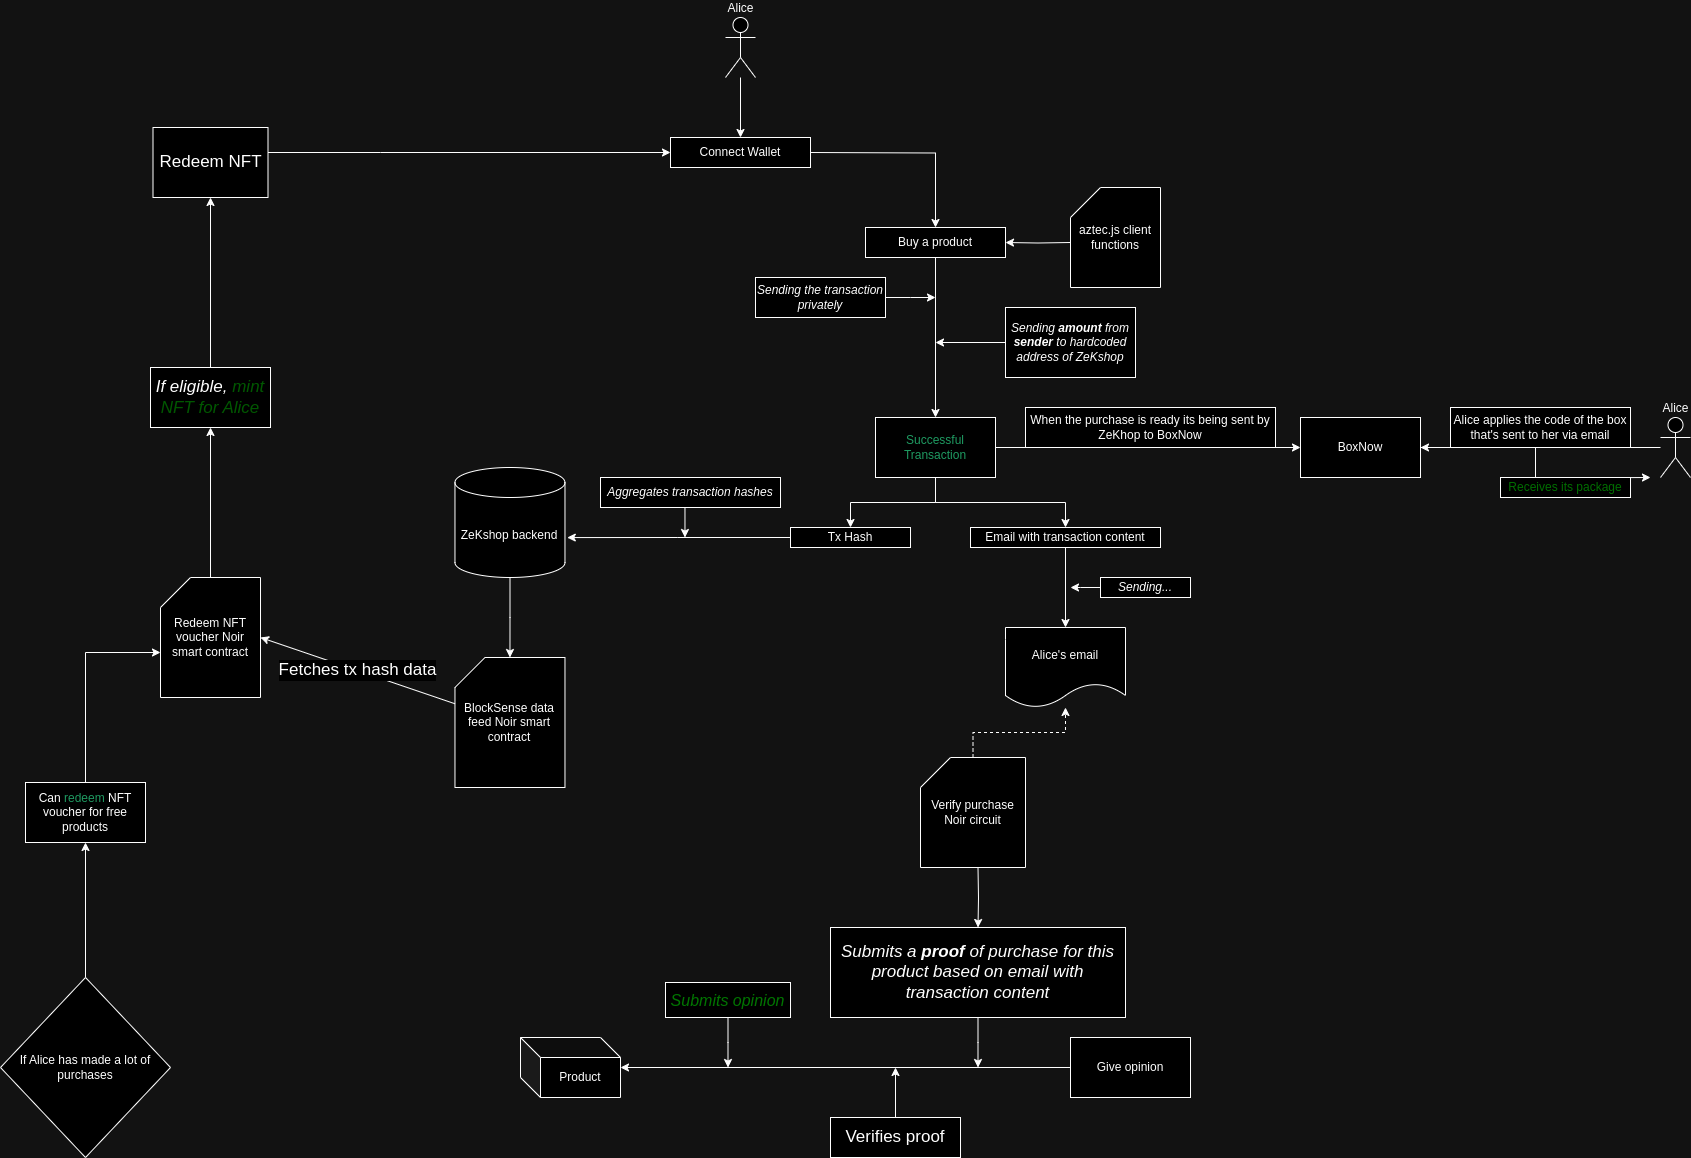

The diagram above was exported from draw.io. Its source (the exported page's mxGraphModel, read from the mxfile embedded in the PNG):
<mxGraphModel dx="1818" dy="508" grid="1" gridSize="10" guides="1" tooltips="1" connect="1" arrows="1" fold="1" page="1" pageScale="1" pageWidth="850" pageHeight="1100" math="0" shadow="0">
  <root>
    <mxCell id="0" />
    <mxCell id="1" parent="0" />
    <mxCell id="oUsBet02-i86LzYTbnyg-1" value="" style="rounded=0;whiteSpace=wrap;html=1;" parent="1" vertex="1">
      <mxGeometry x="300" y="160" width="140" height="30" as="geometry" />
    </mxCell>
    <mxCell id="8b-ivkevwjObWrm8flyH-9" style="edgeStyle=orthogonalEdgeStyle;rounded=0;orthogonalLoop=1;jettySize=auto;html=1;entryX=0.5;entryY=0;entryDx=0;entryDy=0;" parent="1" target="8b-ivkevwjObWrm8flyH-8" edge="1">
      <mxGeometry relative="1" as="geometry">
        <mxPoint x="420" y="220" as="targetPoint" />
        <mxPoint x="440" y="175" as="sourcePoint" />
      </mxGeometry>
    </mxCell>
    <mxCell id="8b-ivkevwjObWrm8flyH-1" value="Connect Wallet" style="text;html=1;align=center;verticalAlign=middle;whiteSpace=wrap;rounded=0;" parent="1" vertex="1">
      <mxGeometry x="320" y="160" width="100" height="30" as="geometry" />
    </mxCell>
    <mxCell id="8b-ivkevwjObWrm8flyH-6" style="edgeStyle=orthogonalEdgeStyle;rounded=0;orthogonalLoop=1;jettySize=auto;html=1;entryX=0.5;entryY=0;entryDx=0;entryDy=0;" parent="1" source="8b-ivkevwjObWrm8flyH-3" target="8b-ivkevwjObWrm8flyH-1" edge="1">
      <mxGeometry relative="1" as="geometry" />
    </mxCell>
    <mxCell id="8b-ivkevwjObWrm8flyH-3" value="Alice" style="shape=umlActor;verticalLabelPosition=top;verticalAlign=bottom;html=1;outlineConnect=0;labelPosition=center;align=center;" parent="1" vertex="1">
      <mxGeometry x="355" y="40" width="30" height="60" as="geometry" />
    </mxCell>
    <mxCell id="8b-ivkevwjObWrm8flyH-7" value="" style="rounded=0;whiteSpace=wrap;html=1;" parent="1" vertex="1">
      <mxGeometry x="495" y="250" width="140" height="30" as="geometry" />
    </mxCell>
    <mxCell id="8b-ivkevwjObWrm8flyH-11" style="edgeStyle=orthogonalEdgeStyle;rounded=0;orthogonalLoop=1;jettySize=auto;html=1;entryX=0.5;entryY=0;entryDx=0;entryDy=0;" parent="1" source="8b-ivkevwjObWrm8flyH-8" target="8b-ivkevwjObWrm8flyH-10" edge="1">
      <mxGeometry relative="1" as="geometry" />
    </mxCell>
    <mxCell id="8b-ivkevwjObWrm8flyH-8" value="Buy a product" style="text;html=1;align=center;verticalAlign=middle;whiteSpace=wrap;rounded=0;" parent="1" vertex="1">
      <mxGeometry x="515" y="250" width="100" height="30" as="geometry" />
    </mxCell>
    <mxCell id="8b-ivkevwjObWrm8flyH-22" style="edgeStyle=orthogonalEdgeStyle;rounded=0;orthogonalLoop=1;jettySize=auto;html=1;entryX=0.5;entryY=0;entryDx=0;entryDy=0;" parent="1" source="8b-ivkevwjObWrm8flyH-10" target="8b-ivkevwjObWrm8flyH-17" edge="1">
      <mxGeometry relative="1" as="geometry" />
    </mxCell>
    <mxCell id="8b-ivkevwjObWrm8flyH-23" style="edgeStyle=orthogonalEdgeStyle;rounded=0;orthogonalLoop=1;jettySize=auto;html=1;entryX=0.5;entryY=0;entryDx=0;entryDy=0;" parent="1" source="8b-ivkevwjObWrm8flyH-10" target="8b-ivkevwjObWrm8flyH-16" edge="1">
      <mxGeometry relative="1" as="geometry" />
    </mxCell>
    <mxCell id="t3PbA0w2Ta6b8neCEnYM-2" style="edgeStyle=orthogonalEdgeStyle;rounded=0;orthogonalLoop=1;jettySize=auto;html=1;entryX=0;entryY=0.5;entryDx=0;entryDy=0;" parent="1" source="8b-ivkevwjObWrm8flyH-10" target="t3PbA0w2Ta6b8neCEnYM-1" edge="1">
      <mxGeometry relative="1" as="geometry" />
    </mxCell>
    <mxCell id="8b-ivkevwjObWrm8flyH-10" value="Successful Transaction" style="rounded=0;whiteSpace=wrap;html=1;fontColor=#26a269;" parent="1" vertex="1">
      <mxGeometry x="505" y="440" width="120" height="60" as="geometry" />
    </mxCell>
    <mxCell id="8b-ivkevwjObWrm8flyH-13" style="edgeStyle=orthogonalEdgeStyle;rounded=0;orthogonalLoop=1;jettySize=auto;html=1;" parent="1" source="8b-ivkevwjObWrm8flyH-12" edge="1">
      <mxGeometry relative="1" as="geometry">
        <mxPoint x="565" y="365" as="targetPoint" />
      </mxGeometry>
    </mxCell>
    <mxCell id="8b-ivkevwjObWrm8flyH-12" value="&lt;i&gt;Sending &lt;b&gt;amount&lt;/b&gt; from &lt;b&gt;sender&lt;/b&gt; to hardcoded address of ZeKshop&lt;/i&gt;" style="rounded=0;whiteSpace=wrap;html=1;" parent="1" vertex="1">
      <mxGeometry x="635" y="330" width="130" height="70" as="geometry" />
    </mxCell>
    <mxCell id="8b-ivkevwjObWrm8flyH-15" style="edgeStyle=orthogonalEdgeStyle;rounded=0;orthogonalLoop=1;jettySize=auto;html=1;" parent="1" source="8b-ivkevwjObWrm8flyH-14" edge="1">
      <mxGeometry relative="1" as="geometry">
        <mxPoint x="565" y="320" as="targetPoint" />
      </mxGeometry>
    </mxCell>
    <mxCell id="8b-ivkevwjObWrm8flyH-14" value="&lt;i&gt;Sending the transaction privately&lt;br&gt;&lt;/i&gt;" style="rounded=0;whiteSpace=wrap;html=1;" parent="1" vertex="1">
      <mxGeometry x="385" y="300" width="130" height="40" as="geometry" />
    </mxCell>
    <mxCell id="8b-ivkevwjObWrm8flyH-16" value="Tx Hash" style="rounded=0;whiteSpace=wrap;html=1;" parent="1" vertex="1">
      <mxGeometry x="420" y="550" width="120" height="20" as="geometry" />
    </mxCell>
    <mxCell id="8b-ivkevwjObWrm8flyH-21" style="edgeStyle=orthogonalEdgeStyle;rounded=0;orthogonalLoop=1;jettySize=auto;html=1;entryX=0.5;entryY=0;entryDx=0;entryDy=0;" parent="1" source="8b-ivkevwjObWrm8flyH-17" target="8b-ivkevwjObWrm8flyH-20" edge="1">
      <mxGeometry relative="1" as="geometry" />
    </mxCell>
    <mxCell id="8b-ivkevwjObWrm8flyH-17" value="Email with transaction content" style="rounded=0;whiteSpace=wrap;html=1;" parent="1" vertex="1">
      <mxGeometry x="600" y="550" width="190" height="20" as="geometry" />
    </mxCell>
    <mxCell id="8b-ivkevwjObWrm8flyH-20" value="Alice's email" style="shape=document;whiteSpace=wrap;html=1;boundedLbl=1;" parent="1" vertex="1">
      <mxGeometry x="635" y="650" width="120" height="80" as="geometry" />
    </mxCell>
    <mxCell id="8b-ivkevwjObWrm8flyH-29" style="edgeStyle=orthogonalEdgeStyle;rounded=0;orthogonalLoop=1;jettySize=auto;html=1;" parent="1" source="8b-ivkevwjObWrm8flyH-25" edge="1">
      <mxGeometry relative="1" as="geometry">
        <mxPoint x="700" y="610" as="targetPoint" />
      </mxGeometry>
    </mxCell>
    <mxCell id="8b-ivkevwjObWrm8flyH-25" value="&lt;i&gt;Sending...&lt;/i&gt;" style="rounded=0;whiteSpace=wrap;html=1;" parent="1" vertex="1">
      <mxGeometry x="730" y="600" width="90" height="20" as="geometry" />
    </mxCell>
    <mxCell id="vMXx_SuexcgY7b984wzv-6" style="edgeStyle=orthogonalEdgeStyle;rounded=0;orthogonalLoop=1;jettySize=auto;html=1;" parent="1" source="vMXx_SuexcgY7b984wzv-1" target="vMXx_SuexcgY7b984wzv-4" edge="1">
      <mxGeometry relative="1" as="geometry" />
    </mxCell>
    <mxCell id="vMXx_SuexcgY7b984wzv-1" value="Give opinion" style="rounded=0;whiteSpace=wrap;html=1;" parent="1" vertex="1">
      <mxGeometry x="700" y="1060" width="120" height="60" as="geometry" />
    </mxCell>
    <mxCell id="vMXx_SuexcgY7b984wzv-4" value="Product" style="shape=cube;whiteSpace=wrap;html=1;boundedLbl=1;backgroundOutline=1;darkOpacity=0.05;darkOpacity2=0.1;" parent="1" vertex="1">
      <mxGeometry x="150" y="1060" width="100" height="60" as="geometry" />
    </mxCell>
    <mxCell id="vMXx_SuexcgY7b984wzv-24" style="edgeStyle=orthogonalEdgeStyle;rounded=0;orthogonalLoop=1;jettySize=auto;html=1;" parent="1" source="vMXx_SuexcgY7b984wzv-7" edge="1">
      <mxGeometry relative="1" as="geometry">
        <mxPoint x="607.5" y="1090.0000000000002" as="targetPoint" />
      </mxGeometry>
    </mxCell>
    <mxCell id="vMXx_SuexcgY7b984wzv-7" value="&lt;font style=&quot;font-size: 17px;&quot;&gt;&lt;i&gt;Submits a &lt;b&gt;proof&lt;/b&gt; of purchase for this product based on email with transaction content&lt;br&gt;&lt;/i&gt;&lt;/font&gt;" style="rounded=0;whiteSpace=wrap;html=1;" parent="1" vertex="1">
      <mxGeometry x="460" y="950" width="295" height="90" as="geometry" />
    </mxCell>
    <mxCell id="vMXx_SuexcgY7b984wzv-26" style="edgeStyle=orthogonalEdgeStyle;rounded=0;orthogonalLoop=1;jettySize=auto;html=1;" parent="1" source="vMXx_SuexcgY7b984wzv-14" edge="1">
      <mxGeometry relative="1" as="geometry">
        <mxPoint x="357.5" y="1090" as="targetPoint" />
      </mxGeometry>
    </mxCell>
    <mxCell id="vMXx_SuexcgY7b984wzv-14" value="&lt;font color=&quot;#33ff33&quot;&gt;&lt;i&gt;&lt;font style=&quot;font-size: 16px;&quot;&gt;Submits opinion&lt;/font&gt;&lt;/i&gt;&lt;/font&gt;" style="rounded=0;whiteSpace=wrap;html=1;" parent="1" vertex="1">
      <mxGeometry x="295" y="1005" width="125" height="35" as="geometry" />
    </mxCell>
    <mxCell id="vMXx_SuexcgY7b984wzv-21" style="edgeStyle=orthogonalEdgeStyle;rounded=0;orthogonalLoop=1;jettySize=auto;html=1;" parent="1" source="vMXx_SuexcgY7b984wzv-19" edge="1">
      <mxGeometry relative="1" as="geometry">
        <mxPoint x="525" y="1090.0000000000002" as="targetPoint" />
      </mxGeometry>
    </mxCell>
    <mxCell id="vMXx_SuexcgY7b984wzv-19" value="&lt;font style=&quot;font-size: 17px;&quot;&gt;Verifies proof&lt;/font&gt;" style="rounded=0;whiteSpace=wrap;html=1;" parent="1" vertex="1">
      <mxGeometry x="460" y="1140" width="130" height="40" as="geometry" />
    </mxCell>
    <mxCell id="vMXx_SuexcgY7b984wzv-35" style="edgeStyle=orthogonalEdgeStyle;rounded=0;orthogonalLoop=1;jettySize=auto;html=1;entryX=0.5;entryY=0;entryDx=0;entryDy=0;" parent="1" source="vMXx_SuexcgY7b984wzv-27" edge="1">
      <mxGeometry relative="1" as="geometry">
        <mxPoint x="139.47000000000003" y="680" as="targetPoint" />
      </mxGeometry>
    </mxCell>
    <mxCell id="vMXx_SuexcgY7b984wzv-27" value="ZeKshop backend" style="shape=cylinder3;whiteSpace=wrap;html=1;boundedLbl=1;backgroundOutline=1;size=15;" parent="1" vertex="1">
      <mxGeometry x="84.47" y="490" width="110" height="110" as="geometry" />
    </mxCell>
    <mxCell id="vMXx_SuexcgY7b984wzv-28" style="edgeStyle=orthogonalEdgeStyle;rounded=0;orthogonalLoop=1;jettySize=auto;html=1;entryX=1.021;entryY=0.637;entryDx=0;entryDy=0;entryPerimeter=0;" parent="1" source="8b-ivkevwjObWrm8flyH-16" target="vMXx_SuexcgY7b984wzv-27" edge="1">
      <mxGeometry relative="1" as="geometry" />
    </mxCell>
    <mxCell id="vMXx_SuexcgY7b984wzv-33" style="edgeStyle=orthogonalEdgeStyle;rounded=0;orthogonalLoop=1;jettySize=auto;html=1;" parent="1" edge="1">
      <mxGeometry relative="1" as="geometry">
        <mxPoint x="314.4699999999998" y="560" as="targetPoint" />
        <mxPoint x="314.47" y="530" as="sourcePoint" />
      </mxGeometry>
    </mxCell>
    <mxCell id="vMXx_SuexcgY7b984wzv-29" value="&lt;i&gt;&lt;font style=&quot;font-size: 12px;&quot;&gt;Aggregates transaction hashes&lt;br&gt;&lt;/font&gt;&lt;/i&gt;" style="rounded=0;whiteSpace=wrap;html=1;" parent="1" vertex="1">
      <mxGeometry x="230" y="500" width="180" height="30" as="geometry" />
    </mxCell>
    <mxCell id="vMXx_SuexcgY7b984wzv-37" style="edgeStyle=orthogonalEdgeStyle;rounded=0;orthogonalLoop=1;jettySize=auto;html=1;entryX=0.5;entryY=0;entryDx=0;entryDy=0;exitX=0.5;exitY=1;exitDx=0;exitDy=0;" parent="1" target="vMXx_SuexcgY7b984wzv-7" edge="1">
      <mxGeometry relative="1" as="geometry">
        <mxPoint x="607.5" y="890" as="sourcePoint" />
      </mxGeometry>
    </mxCell>
    <mxCell id="vMXx_SuexcgY7b984wzv-39" style="edgeStyle=orthogonalEdgeStyle;rounded=0;orthogonalLoop=1;jettySize=auto;html=1;entryX=1;entryY=0.5;entryDx=0;entryDy=0;" parent="1" target="8b-ivkevwjObWrm8flyH-7" edge="1">
      <mxGeometry relative="1" as="geometry">
        <mxPoint x="700" y="265" as="sourcePoint" />
      </mxGeometry>
    </mxCell>
    <mxCell id="vMXx_SuexcgY7b984wzv-40" value="aztec.js client functions" style="shape=card;whiteSpace=wrap;html=1;" parent="1" vertex="1">
      <mxGeometry x="700" y="210" width="90" height="100" as="geometry" />
    </mxCell>
    <mxCell id="vMXx_SuexcgY7b984wzv-45" value="" style="edgeStyle=orthogonalEdgeStyle;rounded=0;orthogonalLoop=1;jettySize=auto;html=1;strokeColor=default;dashed=1;" parent="1" source="vMXx_SuexcgY7b984wzv-42" target="8b-ivkevwjObWrm8flyH-20" edge="1">
      <mxGeometry relative="1" as="geometry" />
    </mxCell>
    <mxCell id="vMXx_SuexcgY7b984wzv-42" value="Verify purchase Noir circuit" style="shape=card;whiteSpace=wrap;html=1;" parent="1" vertex="1">
      <mxGeometry x="550" y="780" width="105" height="110" as="geometry" />
    </mxCell>
    <mxCell id="vMXx_SuexcgY7b984wzv-43" value="BlockSense data feed Noir smart contract" style="shape=card;whiteSpace=wrap;html=1;" parent="1" vertex="1">
      <mxGeometry x="84.47" y="680" width="110" height="130" as="geometry" />
    </mxCell>
    <mxCell id="vMXx_SuexcgY7b984wzv-50" value="" style="edgeStyle=orthogonalEdgeStyle;rounded=0;orthogonalLoop=1;jettySize=auto;html=1;" parent="1" source="vMXx_SuexcgY7b984wzv-47" target="vMXx_SuexcgY7b984wzv-49" edge="1">
      <mxGeometry relative="1" as="geometry" />
    </mxCell>
    <mxCell id="vMXx_SuexcgY7b984wzv-47" value="If Alice has made a lot of purchases" style="rhombus;whiteSpace=wrap;html=1;" parent="1" vertex="1">
      <mxGeometry x="-370" y="1000" width="170" height="180" as="geometry" />
    </mxCell>
    <mxCell id="vMXx_SuexcgY7b984wzv-49" value="Can &lt;font color=&quot;#26a269&quot;&gt;redeem&lt;/font&gt; NFT voucher for free products" style="whiteSpace=wrap;html=1;" parent="1" vertex="1">
      <mxGeometry x="-345" y="805" width="120" height="60" as="geometry" />
    </mxCell>
    <mxCell id="vMXx_SuexcgY7b984wzv-61" style="edgeStyle=orthogonalEdgeStyle;rounded=0;orthogonalLoop=1;jettySize=auto;html=1;entryX=0.5;entryY=1;entryDx=0;entryDy=0;" parent="1" source="vMXx_SuexcgY7b984wzv-53" target="vMXx_SuexcgY7b984wzv-59" edge="1">
      <mxGeometry relative="1" as="geometry">
        <mxPoint x="-160" y="460" as="targetPoint" />
      </mxGeometry>
    </mxCell>
    <mxCell id="vMXx_SuexcgY7b984wzv-53" value="Redeem NFT voucher Noir smart contract" style="shape=card;whiteSpace=wrap;html=1;" parent="1" vertex="1">
      <mxGeometry x="-210" y="600" width="100" height="120" as="geometry" />
    </mxCell>
    <mxCell id="vMXx_SuexcgY7b984wzv-56" style="edgeStyle=orthogonalEdgeStyle;rounded=0;orthogonalLoop=1;jettySize=auto;html=1;entryX=0;entryY=0;entryDx=0;entryDy=75;entryPerimeter=0;" parent="1" source="vMXx_SuexcgY7b984wzv-49" target="vMXx_SuexcgY7b984wzv-53" edge="1">
      <mxGeometry relative="1" as="geometry">
        <Array as="points">
          <mxPoint x="-285" y="675" />
        </Array>
      </mxGeometry>
    </mxCell>
    <mxCell id="vMXx_SuexcgY7b984wzv-58" value="&lt;font style=&quot;font-size: 17px;&quot;&gt;Fetches tx hash data&lt;/font&gt;" style="rounded=0;orthogonalLoop=1;jettySize=auto;html=1;entryX=1;entryY=0.5;entryDx=0;entryDy=0;entryPerimeter=0;" parent="1" source="vMXx_SuexcgY7b984wzv-43" target="vMXx_SuexcgY7b984wzv-53" edge="1">
      <mxGeometry x="0.0013" relative="1" as="geometry">
        <mxPoint as="offset" />
      </mxGeometry>
    </mxCell>
    <mxCell id="vMXx_SuexcgY7b984wzv-62" style="edgeStyle=orthogonalEdgeStyle;rounded=0;orthogonalLoop=1;jettySize=auto;html=1;entryX=0;entryY=0.5;entryDx=0;entryDy=0;" parent="1" source="vMXx_SuexcgY7b984wzv-64" target="oUsBet02-i86LzYTbnyg-1" edge="1">
      <mxGeometry relative="1" as="geometry">
        <Array as="points">
          <mxPoint x="10" y="175" />
          <mxPoint x="10" y="175" />
        </Array>
      </mxGeometry>
    </mxCell>
    <mxCell id="vMXx_SuexcgY7b984wzv-69" style="edgeStyle=orthogonalEdgeStyle;rounded=0;orthogonalLoop=1;jettySize=auto;html=1;entryX=0.5;entryY=1;entryDx=0;entryDy=0;" parent="1" source="vMXx_SuexcgY7b984wzv-59" target="vMXx_SuexcgY7b984wzv-64" edge="1">
      <mxGeometry relative="1" as="geometry" />
    </mxCell>
    <mxCell id="vMXx_SuexcgY7b984wzv-59" value="&lt;i style=&quot;font-size: 17px;&quot;&gt;If eligible, &lt;font style=&quot;font-size: 17px;&quot; color=&quot;#66ff66&quot;&gt;mint NFT for Alice&lt;/font&gt;&lt;/i&gt;" style="rounded=0;whiteSpace=wrap;html=1;" parent="1" vertex="1">
      <mxGeometry x="-220" y="390" width="120" height="60" as="geometry" />
    </mxCell>
    <mxCell id="vMXx_SuexcgY7b984wzv-64" value="&lt;font style=&quot;font-size: 17px;&quot;&gt;Redeem NFT&lt;/font&gt;" style="rounded=0;whiteSpace=wrap;html=1;" parent="1" vertex="1">
      <mxGeometry x="-217.5" y="150" width="115" height="70" as="geometry" />
    </mxCell>
    <mxCell id="t3PbA0w2Ta6b8neCEnYM-7" style="edgeStyle=orthogonalEdgeStyle;rounded=0;orthogonalLoop=1;jettySize=auto;html=1;" parent="1" source="t3PbA0w2Ta6b8neCEnYM-1" edge="1">
      <mxGeometry relative="1" as="geometry">
        <mxPoint x="1280" y="500" as="targetPoint" />
      </mxGeometry>
    </mxCell>
    <mxCell id="t3PbA0w2Ta6b8neCEnYM-1" value="BoxNow" style="rounded=0;whiteSpace=wrap;html=1;" parent="1" vertex="1">
      <mxGeometry x="930" y="440" width="120" height="60" as="geometry" />
    </mxCell>
    <mxCell id="t3PbA0w2Ta6b8neCEnYM-4" style="edgeStyle=orthogonalEdgeStyle;rounded=0;orthogonalLoop=1;jettySize=auto;html=1;entryX=1;entryY=0.5;entryDx=0;entryDy=0;" parent="1" source="t3PbA0w2Ta6b8neCEnYM-3" target="t3PbA0w2Ta6b8neCEnYM-1" edge="1">
      <mxGeometry relative="1" as="geometry" />
    </mxCell>
    <mxCell id="t3PbA0w2Ta6b8neCEnYM-3" value="Alice" style="shape=umlActor;verticalLabelPosition=top;verticalAlign=bottom;html=1;outlineConnect=0;labelPosition=center;align=center;" parent="1" vertex="1">
      <mxGeometry x="1290" y="440" width="30" height="60" as="geometry" />
    </mxCell>
    <mxCell id="t3PbA0w2Ta6b8neCEnYM-5" value="When the purchase is ready its being sent by ZeKhop to BoxNow" style="rounded=0;whiteSpace=wrap;html=1;" parent="1" vertex="1">
      <mxGeometry x="655" y="430" width="250" height="40" as="geometry" />
    </mxCell>
    <mxCell id="t3PbA0w2Ta6b8neCEnYM-6" value="Alice applies the code of the box that's sent to her via email" style="rounded=0;whiteSpace=wrap;html=1;" parent="1" vertex="1">
      <mxGeometry x="1080" y="430" width="180" height="40" as="geometry" />
    </mxCell>
    <mxCell id="t3PbA0w2Ta6b8neCEnYM-8" value="&lt;font color=&quot;#2eff6d&quot;&gt;Receives its package&lt;/font&gt;" style="rounded=0;whiteSpace=wrap;html=1;" parent="1" vertex="1">
      <mxGeometry x="1130" y="500" width="130" height="20" as="geometry" />
    </mxCell>
  </root>
</mxGraphModel>